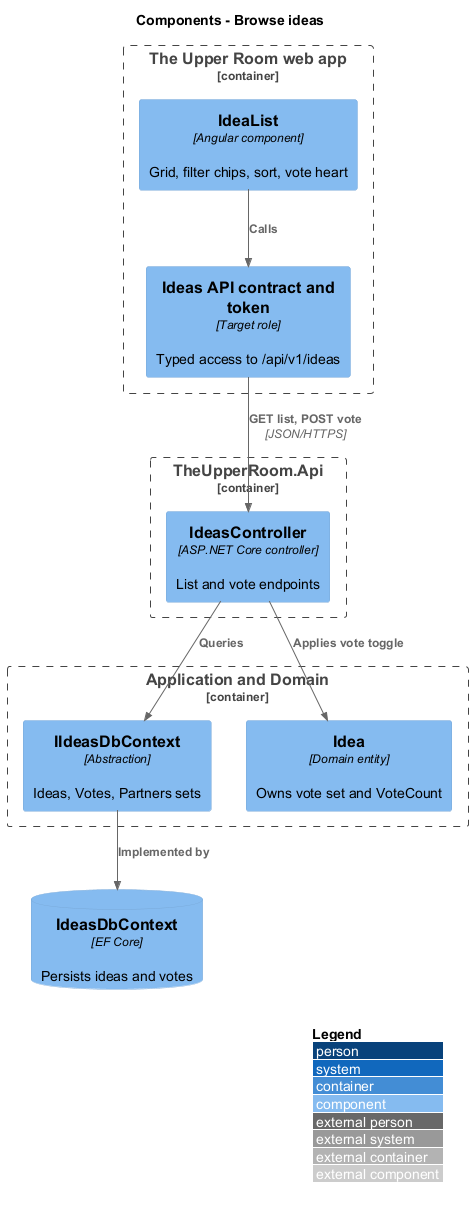

The diagram above was rendered by PlantUML. Its source (embedded in the PNG):
@startuml
!include <C4/C4_Component>
LAYOUT_WITH_LEGEND()
title Components - Browse ideas
Container_Boundary(spa, "The Upper Room web app") {
  Component(page, "IdeaList", "Angular component", "Grid, filter chips, sort, vote heart")
  Component(token, "Ideas API contract and token", "Target role", "Typed access to /api/v1/ideas")
}
Container_Boundary(api, "TheUpperRoom.Api") {
  Component(ctrl, "IdeasController", "ASP.NET Core controller", "List and vote endpoints")
}
Container_Boundary(core, "Application and Domain") {
  Component(ctx, "IIdeasDbContext", "Abstraction", "Ideas, Votes, Partners sets")
  Component(idea, "Idea", "Domain entity", "Owns vote set and VoteCount")
}
ComponentDb(db, "IdeasDbContext", "EF Core", "Persists ideas and votes")
Rel(page, token, "Calls")
Rel(token, ctrl, "GET list, POST vote", "JSON/HTTPS")
Rel(ctrl, ctx, "Queries")
Rel(ctrl, idea, "Applies vote toggle")
Rel(ctx, db, "Implemented by")
@enduml